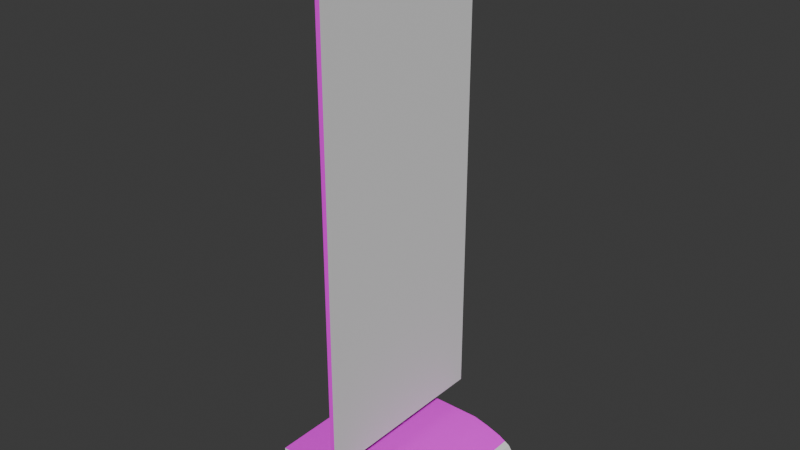 # Source: pannel2.blend  (saved by Blender 4.3.34; exported with 4.5.12 LTS)
import bpy
from mathutils import Matrix  # noqa: F401  (used for matrix-valued properties, if any)

bpy.ops.wm.read_factory_settings(use_empty=True)
scene = bpy.context.scene
scene.name = 'Scene'

# ---- collections
col_collection = bpy.data.collections.new('Collection'); scene.collection.children.link(col_collection)
col_backup = bpy.data.collections.new('backup'); scene.collection.children.link(col_backup)

# ---- images (referenced by path relative to the original .blend; pixels are not part of the script)
import os
ASSET_DIR = os.environ.get("B2B_ASSET_DIR", "")  # directory of the original .blend (textures are referenced by path, not embedded)
HERE = os.path.dirname(os.path.abspath(__file__))  # packed textures are extracted next to this script under _unpacked/

def load_image(name, relpath, width, height, colorspace="sRGB"):
    """Load a texture the original file referenced (path relative to the .blend, or extracted next to this script)."""
    p = next((c for c in (os.path.join(HERE, relpath), os.path.join(ASSET_DIR, relpath)) if relpath and os.path.exists(c)), "")
    if p:
        img = bpy.data.images.load(p, check_existing=True)
        img.name = name
    else:  # same state as the original file: an image datablock whose file is absent (Cycles renders it pink)
        img = bpy.data.images.new(name, width, height)
        img.source = "FILE"
        img.filepath = "//" + (relpath or name)
    img.colorspace_settings.name = colorspace
    return img
img_imphenziapalette01_png = load_image('ImphenziaPalette01.png', 'ImphenziaPalette01.png', 1024, 1024, 'sRGB')

# ---- materials (node trees are filled in below, after node groups)
mat_material = bpy.data.materials.new('Material')

# ---- node groups
ng_smooth_by_angle = bpy.data.node_groups.new('Smooth by Angle', 'GeometryNodeTree')
_s = ng_smooth_by_angle.interface.new_socket(name='Mesh', in_out='OUTPUT', socket_type='NodeSocketGeometry')
_s = ng_smooth_by_angle.interface.new_socket(name='Mesh', in_out='INPUT', socket_type='NodeSocketGeometry')
_s = ng_smooth_by_angle.interface.new_socket(name='Angle', in_out='INPUT', socket_type='NodeSocketFloat')
_s.subtype = 'ANGLE'
_s.default_value = 0.5236
_s.min_value = 0.0
_s.max_value = 3.142
_s.description = 'Maximum face angle for smooth edges'
_s = ng_smooth_by_angle.interface.new_socket(name='Ignore Sharpness', in_out='INPUT', socket_type='NodeSocketBool')
_s.force_non_field = True
ng_smooth_by_angle.description = 'Set the sharpness of mesh edges based on the angle between the neighboring faces'
ng_smooth_by_angle.is_modifier = True
_N = ng_smooth_by_angle.nodes; _L = ng_smooth_by_angle.links
n0 = _N.new('GeometryNodeSetShadeSmooth'); n0.name = 'Set Shade Smooth'; n0.location = (120, -80)
n0.domain = 'EDGE'
n1 = _N.new('GeometryNodeSetShadeSmooth'); n1.name = 'Set Shade Smooth.001'; n1.location = (300, -80)
n2 = _N.new('NodeGroupOutput'); n2.name = 'Group Output'; n2.location = (480, -80)
n3 = _N.new('GeometryNodeInputMeshEdgeAngle'); n3.name = 'Edge Angle'; n3.location = (-440, -240)
n4 = _N.new('NodeGroupInput'); n4.name = 'Group Input'; n4.location = (-80, -80)
n5 = _N.new('GeometryNodeInputEdgeSmooth'); n5.name = 'Is Edge Smooth'; n5.location = (-260, -120)
n6 = _N.new('GeometryNodeInputShadeSmooth'); n6.name = 'Is Shade Smooth'; n6.location = (-440, -397)
n7 = _N.new('FunctionNodeCompare'); n7.name = 'Compare'; n7.location = (-260, -260)
n7.operation = 'LESS_EQUAL'
n7.inputs[6].default_value = (0.0, 0.0, 0.0, 0.0)
n7.inputs[7].default_value = (0.0, 0.0, 0.0, 0.0)
n8 = _N.new('FunctionNodeBooleanMath'); n8.name = 'Boolean Math.001'; n8.location = (-80, -260)
n9 = _N.new('NodeGroupInput'); n9.name = 'Group Input.001'; n9.location = (-440, -329)
n10 = _N.new('NodeGroupInput'); n10.name = 'Group Input.002'; n10.location = (-259, -189)
n11 = _N.new('FunctionNodeBooleanMath'); n11.name = 'Boolean Math'; n11.location = (-80, -149)
n11.operation = 'OR'
n12 = _N.new('FunctionNodeBooleanMath'); n12.name = 'Boolean Math.002'; n12.location = (-260, -380)
n12.operation = 'OR'
n13 = _N.new('NodeGroupInput'); n13.name = 'Group Input.003'; n13.location = (-440, -460)
_L.new(n3.outputs[0], n7.inputs[0])
_L.new(n1.outputs[0], n2.inputs[0])
_L.new(n9.outputs[1], n7.inputs[1])
_L.new(n7.outputs[0], n8.inputs[0])
_L.new(n4.outputs[0], n0.inputs[0])
_L.new(n0.outputs[0], n1.inputs[0])
_L.new(n8.outputs[0], n0.inputs[2])
_L.new(n10.outputs[2], n11.inputs[1])
_L.new(n5.outputs[0], n11.inputs[0])
_L.new(n11.outputs[0], n0.inputs[1])
_L.new(n13.outputs[2], n12.inputs[1])
_L.new(n6.outputs[0], n12.inputs[0])
_L.new(n12.outputs[0], n8.inputs[1])
n2.is_active_output = True

# ---- material node trees
mat_material.use_nodes = True; mat_material.node_tree.nodes.clear()
_N = mat_material.node_tree.nodes; _L = mat_material.node_tree.links
n0 = _N.new('ShaderNodeBsdfPrincipled'); n0.name = 'Principled BSDF'; n0.location = (10, 300)
n0.inputs[2].default_value = 1.0
n1 = _N.new('ShaderNodeOutputMaterial'); n1.name = 'Material Output'; n1.location = (300, 300)
n2 = _N.new('ShaderNodeTexImage'); n2.name = 'Image Texture'; n2.location = (-354, 252)
n2.image = img_imphenziapalette01_png
n2.interpolation = 'Closest'
_L.new(n0.outputs[0], n1.inputs[0])
_L.new(n2.outputs[0], n0.inputs[0])
n1.is_active_output = True

# ---- world
world_world = bpy.data.worlds.new('World'); scene.world = world_world
world_world.use_nodes = True; world_world.node_tree.nodes.clear()
_N = world_world.node_tree.nodes; _L = world_world.node_tree.links
n0 = _N.new('ShaderNodeOutputWorld'); n0.name = 'World Output'; n0.location = (300, 300)
n1 = _N.new('ShaderNodeBackground'); n1.name = 'Background'; n1.location = (10, 300)
n1.inputs[0].default_value = (0.05088, 0.05088, 0.05088, 1.0)
_L.new(n1.outputs[0], n0.inputs[0])
n0.is_active_output = True
world_world.color = (0.05088, 0.05088, 0.05088)
world_world.sun_shadow_jitter_overblur = 0.0

# ---- meshes
me_cylinder = bpy.data.meshes.new('Cylinder')
me_cylinder.from_pydata([(0.0, 0.05563, -3.011), (0.0, 0.05563, 3.011), (0.01085, 0.05456, -3.011), (0.01085, 0.05456, 3.011), (0.02129, 0.0514, -3.011), (0.02129, 0.0514, 3.011), (0.03091, 0.04626, -3.011), (0.03091, 0.04626, 3.011), (0.03934, 0.03934, -3.011), (0.03934, 0.03934, 3.011), (0.04626, 0.03091, -3.011), (0.04626, 0.03091, 3.011), (0.0514, 0.02129, -3.011), (0.0514, 0.02129, 3.011), (0.05456, 0.01085, -3.011), (0.05456, 0.01085, 3.011), (0.05563, 0.0, -3.011), (0.05563, 0.0, 3.011), (0.05456, -0.01085, -3.011), (0.05456, -0.01085, 3.011), (0.0514, -0.02129, -3.011), (0.0514, -0.02129, 3.011), (0.04626, -0.03091, -3.011), (0.04626, -0.03091, 3.011), (0.03934, -0.03934, -3.011), (0.03934, -0.03934, 3.011), (0.03091, -0.04626, -3.011), (0.03091, -0.04626, 3.011), (0.02129, -0.0514, -3.011), (0.02129, -0.0514, 3.011), (0.01085, -0.05456, -3.011), (0.01085, -0.05456, 3.011), (0.0, -0.05563, -3.011), (0.0, -0.05563, 3.011), (-0.01085, -0.05456, -3.011), (-0.01085, -0.05456, 3.011), (-0.02129, -0.0514, -3.011), (-0.02129, -0.0514, 3.011), (-0.03091, -0.04626, -3.011), (-0.03091, -0.04626, 3.011), (-0.03934, -0.03934, -3.011), (-0.03934, -0.03934, 3.011), (-0.04626, -0.03091, -3.011), (-0.04626, -0.03091, 3.011), (-0.0514, -0.02129, -3.011), (-0.0514, -0.02129, 3.011), (-0.05456, -0.01085, -3.011), (-0.05456, -0.01085, 3.011), (-0.05563, 0.0, -3.011), (-0.05563, 0.0, 3.011), (-0.05456, 0.01085, -3.011), (-0.05456, 0.01085, 3.011), (-0.0514, 0.02129, -3.011), (-0.0514, 0.02129, 3.011), (-0.04626, 0.03091, -3.011), (-0.04626, 0.03091, 3.011), (-0.03934, 0.03934, -3.011), (-0.03934, 0.03934, 3.011), (-0.03091, 0.04626, -3.011), (-0.03091, 0.04626, 3.011), (-0.02129, 0.0514, -3.011), (-0.02129, 0.0514, 3.011), (-0.01085, 0.05456, -3.011), (-0.01085, 0.05456, 3.011), (-0.6286, -1.005, -3.288), (-0.6286, -1.005, -2.817), (-0.6286, 1.005, -3.288), (-0.6286, 1.005, -2.817), (1.382, -1.005, -3.288), (1.382, 1.005, -3.288), (0.7941, -1.005, -2.817), (0.7941, 1.005, -2.817), (1.382, -1.005, -3.086), (0.988, -1.005, -2.862), (1.329, -1.005, -3.008), (1.185, -1.005, -2.926), (0.988, 1.005, -2.862), (1.382, 1.005, -3.086), (1.185, 1.005, -2.926), (1.329, 1.005, -3.008), (0.3472, -1.205, -2.513), (0.3472, -1.205, 3.697), (0.3472, 1.205, -2.513), (0.3472, 1.205, 3.697), (0.4065, -1.205, -2.513), (0.4065, -1.205, 3.697), (0.4065, 1.205, -2.513), (0.4065, 1.205, 3.697), (0.3472, -1.205, -1.854), (0.3472, 1.205, -1.854), (0.4065, 1.205, -1.854), (0.4065, -1.205, -1.854), (0.4065, -1.205, 1.95), (0.4065, 1.205, 2.939), (0.4065, 0.5836, 2.868), (0.4065, -0.006881, 2.711), (0.4065, -0.5856, 2.455), (0.4065, -1.105, 2.097)], [], [(0, 1, 3, 2), (2, 3, 5, 4), (4, 5, 7, 6), (6, 7, 9, 8), (8, 9, 11, 10), (10, 11, 13, 12), (12, 13, 15, 14), (14, 15, 17, 16), (16, 17, 19, 18), (18, 19, 21, 20), (20, 21, 23, 22), (22, 23, 25, 24), (24, 25, 27, 26), (26, 27, 29, 28), (28, 29, 31, 30), (30, 31, 33, 32), (32, 33, 35, 34), (34, 35, 37, 36), (36, 37, 39, 38), (38, 39, 41, 40), (40, 41, 43, 42), (42, 43, 45, 44), (44, 45, 47, 46), (46, 47, 49, 48), (48, 49, 51, 50), (50, 51, 53, 52), (52, 53, 55, 54), (54, 55, 57, 56), (56, 57, 59, 58), (58, 59, 61, 60), (3, 1, 63, 61, 59, 57, 55, 53, 51, 49, 47, 45, 43, 41, 39, 37, 35, 33, 31, 29, 27, 25, 23, 21, 19, 17, 15, 13, 11, 9, 7, 5), (60, 61, 63, 62), (62, 63, 1, 0), (0, 2, 4, 6, 8, 10, 12, 14, 16, 18, 20, 22, 24, 26, 28, 30, 32, 34, 36, 38, 40, 42, 44, 46, 48, 50, 52, 54, 56, 58, 60, 62), (64, 65, 67, 66), (66, 67, 71, 76, 78, 79, 77, 69), (66, 69, 68, 64), (68, 72, 74, 75, 73, 70, 65, 64), (69, 77, 72, 68), (71, 67, 65, 70), (72, 77, 79, 74), (74, 79, 78, 75), (75, 78, 76, 73), (71, 70, 73, 76), (88, 81, 83, 89), (89, 83, 87, 93, 90), (90, 93, 94, 95, 96, 97, 92, 91), (91, 92, 85, 81, 88), (82, 86, 84, 80), (87, 83, 81, 85), (84, 91, 88, 80), (86, 90, 91, 84), (82, 89, 90, 86), (80, 88, 89, 82), (92, 97, 96, 95, 94, 93, 87, 85)])
me_cylinder.polygons.foreach_set('use_smooth', [True] * 55)
_uv = me_cylinder.uv_layers.new(name='UVMap')
_uv.uv.foreach_set('vector', [0.05214, 0.9233, 0.05214, 0.9233, 0.05214, 0.9233, 0.05214, 0.9233, 0.05214, 0.9233, 0.05214, 0.9233, 0.05214, 0.9233, 0.05214, 0.9233, 0.05214, 0.9233, 0.05214, 0.9233, 0.05214, 0.9233, 0.05214, 0.9233, 0.05214, 0.9233, 0.05214, 0.9233, 0.05214, 0.9233, 0.05214, 0.9233, 0.05214, 0.9233, 0.05214, 0.9233, 0.05214, 0.9233, 0.05214, 0.9233, 0.05214, 0.9233, 0.05214, 0.9233, 0.05214, 0.9233, 0.05214, 0.9233, 0.05214, 0.9233, 0.05214, 0.9233, 0.05214, 0.9233, 0.05214, 0.9233, 0.05214, 0.9233, 0.05214, 0.9233, 0.05214, 0.9233, 0.05214, 0.9233, 0.05214, 0.9233, 0.05214, 0.9233, 0.05214, 0.9233, 0.05214, 0.9233, 0.05214, 0.9233, 0.05214, 0.9233, 0.05214, 0.9233, 0.05214, 0.9233, 0.05214, 0.9233, 0.05214, 0.9233, 0.05214, 0.9233, 0.05214, 0.9233, 0.05214, 0.9233, 0.05214, 0.9233, 0.05214, 0.9233, 0.05214, 0.9233, 0.05214, 0.9233, 0.05214, 0.9233, 0.05214, 0.9233, 0.05214, 0.9233, 0.05214, 0.9233, 0.05214, 0.9233, 0.05214, 0.9233, 0.05214, 0.9233, 0.05214, 0.9233, 0.05214, 0.9233, 0.05214, 0.9233, 0.05214, 0.9233, 0.05214, 0.9233, 0.05214, 0.9233, 0.05214, 0.9233, 0.05214, 0.9233, 0.05214, 0.9233, 0.05214, 0.9233, 0.05214, 0.9233, 0.05214, 0.9233, 0.05214, 0.9233, 0.05214, 0.9233, 0.05214, 0.9233, 0.05214, 0.9233, 0.05214, 0.9233, 0.05214, 0.9233, 0.05214, 0.9233, 0.05214, 0.9233, 0.05214, 0.9233, 0.05214, 0.9233, 0.05214, 0.9233, 0.05214, 0.9233, 0.05214, 0.9233, 0.05214, 0.9233, 0.05214, 0.9233, 0.05214, 0.9233, 0.05214, 0.9233, 0.05214, 0.9233, 0.05214, 0.9233, 0.05214, 0.9233, 0.05214, 0.9233, 0.05214, 0.9233, 0.05214, 0.9233, 0.05214, 0.9233, 0.05214, 0.9233, 0.05214, 0.9233, 0.05214, 0.9233, 0.05214, 0.9233, 0.05214, 0.9233, 0.05214, 0.9233, 0.05214, 0.9233, 0.05214, 0.9233, 0.05214, 0.9233, 0.05214, 0.9233, 0.05214, 0.9233, 0.05214, 0.9233, 0.05214, 0.9233, 0.05214, 0.9233, 0.05214, 0.9233, 0.05214, 0.9233, 0.05214, 0.9233, 0.05214, 0.9233, 0.05214, 0.9233, 0.05214, 0.9233, 0.05214, 0.9233, 0.05214, 0.9233, 0.05214, 0.9233, 0.05214, 0.9233, 0.05214, 0.9233, 0.05214, 0.9233, 0.05214, 0.9233, 0.05214, 0.9233, 0.05214, 0.9233, 0.05214, 0.9233, 0.05214, 0.9233, 0.05214, 0.9233, 0.05214, 0.9233, 0.05214, 0.9233, 0.05214, 0.9233, 0.05214, 0.9233, 0.05214, 0.9233, 0.05214, 0.9233, 0.05214, 0.9233, 0.05214, 0.9233, 0.05214, 0.9233, 0.05214, 0.9233, 0.05214, 0.9233, 0.05214, 0.9233, 0.05214, 0.9233, 0.05214, 0.9233, 0.05214, 0.9233, 0.05214, 0.9233, 0.05214, 0.9233, 0.05214, 0.9233, 0.05214, 0.9233, 0.05214, 0.9233, 0.05214, 0.9233, 0.05214, 0.9233, 0.05214, 0.9233, 0.05214, 0.9233, 0.05214, 0.9233, 0.05214, 0.9233, 0.05214, 0.9233, 0.05214, 0.9233, 0.05214, 0.9233, 0.05214, 0.9233, 0.05214, 0.9233, 0.05214, 0.9233, 0.05214, 0.9233, 0.05214, 0.9233, 0.05214, 0.9233, 0.05214, 0.9233, 0.05214, 0.9233, 0.05214, 0.9233, 0.05214, 0.9233, 0.05214, 0.9233, 0.05214, 0.9233, 0.05214, 0.9233, 0.05214, 0.9233, 0.05214, 0.9233, 0.05214, 0.9233, 0.05214, 0.9233, 0.05214, 0.9233, 0.05214, 0.9233, 0.05214, 0.9233, 0.05214, 0.9233, 0.05214, 0.9233, 0.05214, 0.9233, 0.05214, 0.9233, 0.05214, 0.9233, 0.05214, 0.9233, 0.05214, 0.9233, 0.05214, 0.9233, 0.05214, 0.9233, 0.05214, 0.9233, 0.05214, 0.9233, 0.05214, 0.9233, 0.05214, 0.9233, 0.05214, 0.9233, 0.05214, 0.9233, 0.05214, 0.9233, 0.05214, 0.9233, 0.05214, 0.9233, 0.05214, 0.9233, 0.8051, 0.9306, 0.8051, 0.9306, 0.8051, 0.9306, 0.8051, 0.9306, 0.8051, 0.9306, 0.8051, 0.9306, 0.8051, 0.9306, 0.8051, 0.9306, 0.8051, 0.9306, 0.8051, 0.9306, 0.8051, 0.9306, 0.8051, 0.9306, 0.8051, 0.9306, 0.8051, 0.9306, 0.8051, 0.9306, 0.8051, 0.9306, 0.8051, 0.9306, 0.8051, 0.9306, 0.8051, 0.9306, 0.8051, 0.9306, 0.8051, 0.9306, 0.8051, 0.9306, 0.8051, 0.9306, 0.8051, 0.9306, 0.8051, 0.9306, 0.8051, 0.9306, 0.8051, 0.9306, 0.8051, 0.9306, 0.8051, 0.9306, 0.8051, 0.9306, 0.8051, 0.9306, 0.8051, 0.9306, 0.8051, 0.9306, 0.8051, 0.9306, 0.8051, 0.9306, 0.8051, 0.9306, 0.8051, 0.9306, 0.8051, 0.9306, 0.8051, 0.9306, 0.8051, 0.9306, 0.8051, 0.9306, 0.8051, 0.9306, 0.8051, 0.9306, 0.8051, 0.9306, 0.8051, 0.9306, 0.8051, 0.9306, 0.8051, 0.9306, 0.8051, 0.9306, 0.05214, 0.9233, 0.05214, 0.9233, 0.05214, 0.9233, 0.05214, 0.9233, 0.05214, 0.9233, 0.05214, 0.9233, 0.05214, 0.9233, 0.05214, 0.9233, 0.05214, 0.9233, 0.05214, 0.9233, 0.05214, 0.9233, 0.05214, 0.9233, 0.05214, 0.9233, 0.05214, 0.9233, 0.05214, 0.9233, 0.05214, 0.9233, 0.05214, 0.9233, 0.05214, 0.9233, 0.05214, 0.9233, 0.05214, 0.9233, 0.05214, 0.9233, 0.05214, 0.9233, 0.05214, 0.9233, 0.05214, 0.9233, 0.05214, 0.9233, 0.05214, 0.9233, 0.05214, 0.9233, 0.05214, 0.9233, 0.05214, 0.9233, 0.05214, 0.9233, 0.05214, 0.9233, 0.05214, 0.9233, 0.05214, 0.9233, 0.05214, 0.9233, 0.2219, 0.8101, 0.2219, 0.8101, 0.2219, 0.8101, 0.2219, 0.8101, 0.05214, 0.9233, 0.05214, 0.9233, 0.05214, 0.9233, 0.05214, 0.9233, 0.05214, 0.9233, 0.05214, 0.9233, 0.05214, 0.9233, 0.05214, 0.9233, 0.6944, 0.8051, 0.6944, 0.8051, 0.6944, 0.8051, 0.6944, 0.8051, 0.6944, 0.8051, 0.6944, 0.8051, 0.6944, 0.8051, 0.6944, 0.8051])
me_cylinder.materials.append(mat_material)
me_cylinder.update()
me_cylinder_001 = bpy.data.meshes.new('Cylinder.001')
me_cylinder_001.from_pydata([(0.0, 1.0, -1.0), (0.0, 1.0, 1.0), (0.1951, 0.9808, -1.0), (0.1951, 0.9808, 1.0), (0.3827, 0.9239, -1.0), (0.3827, 0.9239, 1.0), (0.5556, 0.8315, -1.0), (0.5556, 0.8315, 1.0), (0.7071, 0.7071, -1.0), (0.7071, 0.7071, 1.0), (0.8315, 0.5556, -1.0), (0.8315, 0.5556, 1.0), (0.9239, 0.3827, -1.0), (0.9239, 0.3827, 1.0), (0.9808, 0.1951, -1.0), (0.9808, 0.1951, 1.0), (1.0, 0.0, -1.0), (1.0, 0.0, 1.0), (0.9808, -0.1951, -1.0), (0.9808, -0.1951, 1.0), (0.9239, -0.3827, -1.0), (0.9239, -0.3827, 1.0), (0.8315, -0.5556, -1.0), (0.8315, -0.5556, 1.0), (0.7071, -0.7071, -1.0), (0.7071, -0.7071, 1.0), (0.5556, -0.8315, -1.0), (0.5556, -0.8315, 1.0), (0.3827, -0.9239, -1.0), (0.3827, -0.9239, 1.0), (0.1951, -0.9808, -1.0), (0.1951, -0.9808, 1.0), (0.0, -1.0, -1.0), (0.0, -1.0, 1.0), (-0.1951, -0.9808, -1.0), (-0.1951, -0.9808, 1.0), (-0.3827, -0.9239, -1.0), (-0.3827, -0.9239, 1.0), (-0.5556, -0.8315, -1.0), (-0.5556, -0.8315, 1.0), (-0.7071, -0.7071, -1.0), (-0.7071, -0.7071, 1.0), (-0.8315, -0.5556, -1.0), (-0.8315, -0.5556, 1.0), (-0.9239, -0.3827, -1.0), (-0.9239, -0.3827, 1.0), (-0.9808, -0.1951, -1.0), (-0.9808, -0.1951, 1.0), (-1.0, 0.0, -1.0), (-1.0, 0.0, 1.0), (-0.9808, 0.1951, -1.0), (-0.9808, 0.1951, 1.0), (-0.9239, 0.3827, -1.0), (-0.9239, 0.3827, 1.0), (-0.8315, 0.5556, -1.0), (-0.8315, 0.5556, 1.0), (-0.7071, 0.7071, -1.0), (-0.7071, 0.7071, 1.0), (-0.5556, 0.8315, -1.0), (-0.5556, 0.8315, 1.0), (-0.3827, 0.9239, -1.0), (-0.3827, 0.9239, 1.0), (-0.1951, 0.9808, -1.0), (-0.1951, 0.9808, 1.0), (-11.3, -18.07, -1.092), (-11.3, -18.07, -0.9356), (-11.3, 18.07, -1.092), (-11.3, 18.07, -0.9356), (24.85, -18.07, -1.092), (24.85, 18.07, -1.092), (14.28, -18.07, -0.9356), (14.28, 18.07, -0.9356), (24.85, -18.07, -1.025), (17.76, -18.07, -0.9507), (23.9, -18.07, -0.999), (21.3, -18.07, -0.9719), (17.76, 18.07, -0.9507), (24.85, 18.07, -1.025), (21.3, 18.07, -0.9719), (23.9, 18.07, -0.999), (6.24, -21.66, -0.8345), (6.24, -21.66, 1.228), (6.24, 21.66, -0.8345), (6.24, 21.66, 1.228), (7.308, -21.66, -0.8345), (7.308, -21.66, 1.228), (7.308, 21.66, -0.8345), (7.308, 21.66, 1.228)], [], [(0, 1, 3, 2), (2, 3, 5, 4), (4, 5, 7, 6), (6, 7, 9, 8), (8, 9, 11, 10), (10, 11, 13, 12), (12, 13, 15, 14), (14, 15, 17, 16), (16, 17, 19, 18), (18, 19, 21, 20), (20, 21, 23, 22), (22, 23, 25, 24), (24, 25, 27, 26), (26, 27, 29, 28), (28, 29, 31, 30), (30, 31, 33, 32), (32, 33, 35, 34), (34, 35, 37, 36), (36, 37, 39, 38), (38, 39, 41, 40), (40, 41, 43, 42), (42, 43, 45, 44), (44, 45, 47, 46), (46, 47, 49, 48), (48, 49, 51, 50), (50, 51, 53, 52), (52, 53, 55, 54), (54, 55, 57, 56), (56, 57, 59, 58), (58, 59, 61, 60), (3, 1, 63, 61, 59, 57, 55, 53, 51, 49, 47, 45, 43, 41, 39, 37, 35, 33, 31, 29, 27, 25, 23, 21, 19, 17, 15, 13, 11, 9, 7, 5), (60, 61, 63, 62), (62, 63, 1, 0), (0, 2, 4, 6, 8, 10, 12, 14, 16, 18, 20, 22, 24, 26, 28, 30, 32, 34, 36, 38, 40, 42, 44, 46, 48, 50, 52, 54, 56, 58, 60, 62), (64, 65, 67, 66), (66, 67, 71, 76, 78, 79, 77, 69), (66, 69, 68, 64), (68, 72, 74, 75, 73, 70, 65, 64), (69, 77, 72, 68), (71, 67, 65, 70), (72, 77, 79, 74), (74, 79, 78, 75), (75, 78, 76, 73), (71, 70, 73, 76), (80, 81, 83, 82), (82, 83, 87, 86), (86, 87, 85, 84), (84, 85, 81, 80), (82, 86, 84, 80), (87, 83, 81, 85)])
_uv = me_cylinder_001.uv_layers.new(name='UVMap')
_uv.uv.foreach_set('vector', [1.0, 0.5, 1.0, 1.0, 0.9688, 1.0, 0.9688, 0.5, 0.9688, 0.5, 0.9688, 1.0, 0.9375, 1.0, 0.9375, 0.5, 0.9375, 0.5, 0.9375, 1.0, 0.9062, 1.0, 0.9062, 0.5, 0.9062, 0.5, 0.9062, 1.0, 0.875, 1.0, 0.875, 0.5, 0.875, 0.5, 0.875, 1.0, 0.8438, 1.0, 0.8438, 0.5, 0.8438, 0.5, 0.8438, 1.0, 0.8125, 1.0, 0.8125, 0.5, 0.8125, 0.5, 0.8125, 1.0, 0.7812, 1.0, 0.7812, 0.5, 0.7812, 0.5, 0.7812, 1.0, 0.75, 1.0, 0.75, 0.5, 0.75, 0.5, 0.75, 1.0, 0.7188, 1.0, 0.7188, 0.5, 0.7188, 0.5, 0.7188, 1.0, 0.6875, 1.0, 0.6875, 0.5, 0.6875, 0.5, 0.6875, 1.0, 0.6562, 1.0, 0.6562, 0.5, 0.6562, 0.5, 0.6562, 1.0, 0.625, 1.0, 0.625, 0.5, 0.625, 0.5, 0.625, 1.0, 0.5938, 1.0, 0.5938, 0.5, 0.5938, 0.5, 0.5938, 1.0, 0.5625, 1.0, 0.5625, 0.5, 0.5625, 0.5, 0.5625, 1.0, 0.5312, 1.0, 0.5312, 0.5, 0.5312, 0.5, 0.5312, 1.0, 0.5, 1.0, 0.5, 0.5, 0.5, 0.5, 0.5, 1.0, 0.4688, 1.0, 0.4688, 0.5, 0.4688, 0.5, 0.4688, 1.0, 0.4375, 1.0, 0.4375, 0.5, 0.4375, 0.5, 0.4375, 1.0, 0.4062, 1.0, 0.4062, 0.5, 0.4062, 0.5, 0.4062, 1.0, 0.375, 1.0, 0.375, 0.5, 0.375, 0.5, 0.375, 1.0, 0.3438, 1.0, 0.3438, 0.5, 0.3438, 0.5, 0.3438, 1.0, 0.3125, 1.0, 0.3125, 0.5, 0.3125, 0.5, 0.3125, 1.0, 0.2812, 1.0, 0.2812, 0.5, 0.2812, 0.5, 0.2812, 1.0, 0.25, 1.0, 0.25, 0.5, 0.25, 0.5, 0.25, 1.0, 0.2188, 1.0, 0.2188, 0.5, 0.2188, 0.5, 0.2188, 1.0, 0.1875, 1.0, 0.1875, 0.5, 0.1875, 0.5, 0.1875, 1.0, 0.1562, 1.0, 0.1562, 0.5, 0.1562, 0.5, 0.1562, 1.0, 0.125, 1.0, 0.125, 0.5, 0.125, 0.5, 0.125, 1.0, 0.09375, 1.0, 0.09375, 0.5, 0.09375, 0.5, 0.09375, 1.0, 0.0625, 1.0, 0.0625, 0.5, 0.2968, 0.4854, 0.25, 0.49, 0.2032, 0.4854, 0.1582, 0.4717, 0.1167, 0.4496, 0.08029, 0.4197, 0.05045, 0.3833, 0.02827, 0.3418, 0.01461, 0.2968, 0.01, 0.25, 0.01461, 0.2032, 0.02827, 0.1582, 0.05045, 0.1167, 0.08029, 0.08029, 0.1167, 0.05045, 0.1582, 0.02827, 0.2032, 0.01461, 0.25, 0.01, 0.2968, 0.01461, 0.3418, 0.02827, 0.3833, 0.05045, 0.4197, 0.08029, 0.4496, 0.1167, 0.4717, 0.1582, 0.4854, 0.2032, 0.49, 0.25, 0.4854, 0.2968, 0.4717, 0.3418, 0.4496, 0.3833, 0.4197, 0.4197, 0.3833, 0.4496, 0.3418, 0.4717, 0.0625, 0.5, 0.0625, 1.0, 0.03125, 1.0, 0.03125, 0.5, 0.03125, 0.5, 0.03125, 1.0, 0.0, 1.0, 0.0, 0.5, 0.75, 0.49, 0.7968, 0.4854, 0.8418, 0.4717, 0.8833, 0.4496, 0.9197, 0.4197, 0.9496, 0.3833, 0.9717, 0.3418, 0.9854, 0.2968, 0.99, 0.25, 0.9854, 0.2032, 0.9717, 0.1582, 0.9496, 0.1167, 0.9197, 0.08029, 0.8833, 0.05045, 0.8418, 0.02827, 0.7968, 0.01461, 0.75, 0.01, 0.7032, 0.01461, 0.6582, 0.02827, 0.6167, 0.05045, 0.5803, 0.08029, 0.5504, 0.1167, 0.5283, 0.1582, 0.5146, 0.2032, 0.51, 0.25, 0.5146, 0.2968, 0.5283, 0.3418, 0.5504, 0.3833, 0.5803, 0.4197, 0.6167, 0.4496, 0.6582, 0.4717, 0.7032, 0.4854, 0.375, 0.0, 0.625, 0.0, 0.625, 0.25, 0.375, 0.25, 0.375, 0.25, 0.625, 0.25, 0.625, 0.4269, 0.6009, 0.451, 0.5671, 0.4755, 0.5238, 0.4934, 0.4826, 0.5, 0.375, 0.5, 0.125, 0.5, 0.375, 0.5, 0.375, 0.75, 0.125, 0.75, 0.375, 0.75, 0.4826, 0.75, 0.5238, 0.7566, 0.5671, 0.7745, 0.6009, 0.799, 0.625, 0.8231, 0.625, 1.0, 0.375, 1.0, 0.375, 0.5, 0.4826, 0.5, 0.4826, 0.75, 0.375, 0.75, 0.6981, 0.5, 0.875, 0.5, 0.875, 0.75, 0.6981, 0.75, 0.4826, 0.75, 0.4826, 0.5, 0.5238, 0.5, 0.5238, 0.75, 0.5238, 0.75, 0.5238, 0.5, 0.5916, 0.5, 0.5916, 0.75, 0.5916, 0.75, 0.5916, 0.5, 0.6499, 0.5, 0.6499, 0.75, 0.6981, 0.5, 0.6981, 0.75, 0.6499, 0.75, 0.6499, 0.5, 0.375, 0.0, 0.625, 0.0, 0.625, 0.25, 0.375, 0.25, 0.375, 0.25, 0.625, 0.25, 0.625, 0.5, 0.375, 0.5, 0.375, 0.5, 0.625, 0.5, 0.625, 0.75, 0.375, 0.75, 0.375, 0.75, 0.625, 0.75, 0.625, 1.0, 0.375, 1.0, 0.125, 0.5, 0.375, 0.5, 0.375, 0.75, 0.125, 0.75, 0.625, 0.5, 0.875, 0.5, 0.875, 0.75, 0.625, 0.75])
me_cylinder_001.update()

# ---- objects
ob_cylinder = bpy.data.objects.new('Cylinder', me_cylinder)
ob_cylinder_001 = bpy.data.objects.new('Cylinder.001', me_cylinder_001)

# ---- transforms, parenting, visibility, modifiers, constraints
ob_cylinder.location = (-0.3768, 0.0, 3.053)
_m = ob_cylinder.modifiers.new('Smooth by Angle', 'NODES')
_m.node_group = ng_smooth_by_angle
_m.use_pin_to_last = True
_m.show_group_selector = False
ob_cylinder_001.location = (-0.3768, 0.0, 3.053)
ob_cylinder_001.scale = (0.05563, 0.05563, 3.011)

# ---- collection membership
col_collection.objects.link(ob_cylinder)
col_backup.objects.link(ob_cylinder_001)

# ---- scene / render settings (as saved in the file)
scene.frame_start = 1; scene.frame_end = 250; scene.frame_set(1)
scene.render.engine = 'BLENDER_EEVEE_NEXT'
bpy.context.view_layer.update()

# ---- added for rendering (the .blend has no active camera and no usable light): camera, sun
cam_auto = bpy.data.cameras.new('AutoCamera')
cam_auto.lens = 50.0
cam_auto.sensor_width = 36.0
cam_auto.clip_end = 1000.0
ob_auto_camera = bpy.data.objects.new('AutoCamera', cam_auto)
scene.collection.objects.link(ob_auto_camera)
ob_auto_camera.location = (7.08539, -8.50247, 8.9253)
ob_auto_camera.rotation_euler = (1.09748, -7.21219e-08, 0.694738)
scene.camera = ob_auto_camera
light_auto_sun = bpy.data.lights.new('AutoSun', 'SUN')
light_auto_sun.energy = 3.0
light_auto_sun.angle = 0.0523599
ob_auto_sun = bpy.data.objects.new('AutoSun', light_auto_sun)
scene.collection.objects.link(ob_auto_sun)
ob_auto_sun.rotation_euler = (0.872665, 0.174533, 0.523599)
bpy.context.view_layer.update()
